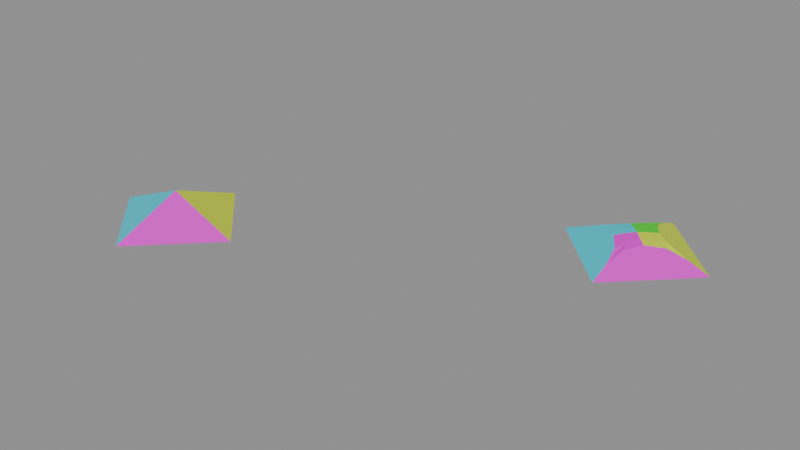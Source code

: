 # Source: Pyramid4_test_8.blend  (saved by Blender 5.2.42; exported with 4.5.12 LTS)
import bpy
from mathutils import Matrix  # noqa: F401  (used for matrix-valued properties, if any)

bpy.ops.wm.read_factory_settings(use_empty=True)
scene = bpy.context.scene
scene.name = 'Scene'

# ---- materials (node trees are filled in below, after node groups)
mat_orange = bpy.data.materials.new('orange')
mat_pink = bpy.data.materials.new('pink')
mat_yellow = bpy.data.materials.new('yellow')
mat_green = bpy.data.materials.new('green')
mat_cyan = bpy.data.materials.new('cyan')

# ---- node groups
ng_geometry_nodes_001 = bpy.data.node_groups.new('Geometry Nodes.001', 'GeometryNodeTree')
_s = ng_geometry_nodes_001.interface.new_socket(name='Geometry', in_out='OUTPUT', socket_type='NodeSocketGeometry')
_s = ng_geometry_nodes_001.interface.new_socket(name='Geometry', in_out='INPUT', socket_type='NodeSocketGeometry')
ng_geometry_nodes_001.is_modifier = True
_N = ng_geometry_nodes_001.nodes; _L = ng_geometry_nodes_001.links
n0 = _N.new('NodeGroupInput'); n0.name = 'Group Input'; n0.location = (-320, 140)
n1 = _N.new('NodeGroupOutput'); n1.name = 'Group Output'; n1.location = (200, 0)
n2 = _N.new('NodeUndefined'); n2.name = 'Mesh Bevel'; n2.location = (-80, 100)
n2.inputs[8].default_value = False
n2.inputs[9].default_value = 0.0
n2.inputs[10].default_value = 4
n2.inputs[11].default_value = 0.5
n3 = _N.new('ShaderNodeValue'); n3.name = 'Value'; n3.location = (-252, 9)
n3.outputs[0].default_value = 0.75
n4 = _N.new('GeometryNodeInputNamedAttribute'); n4.name = 'Named Attribute'; n4.location = (-470, 60)
n4.inputs[0].default_value = 'bevel_weight_vert'
_L.new(n2.outputs[0], n1.inputs[0])
_L.new(n0.outputs[0], n2.inputs[0])
_L.new(n4.outputs[0], n2.inputs[1])
_L.new(n3.outputs[0], n2.inputs[3])
_L.new(n3.outputs[0], n2.inputs[4])
_L.new(n3.outputs[0], n2.inputs[5])
_L.new(n3.outputs[0], n2.inputs[6])
_L.new(n3.outputs[0], n2.inputs[7])
n1.is_active_output = True

# ---- material node trees
mat_orange.use_nodes = True; mat_orange.node_tree.nodes.clear()
_N = mat_orange.node_tree.nodes; _L = mat_orange.node_tree.links
n0 = _N.new('ShaderNodeBsdfPrincipled'); n0.name = 'Principled BSDF'; n0.location = (-200, 100)
n0.inputs[0].default_value = (0.8, 0.2276, 0.001771, 1.0)
n1 = _N.new('ShaderNodeOutputMaterial'); n1.name = 'Material Output'; n1.location = (200, 100)
_L.new(n0.outputs[0], n1.inputs[0])
n1.is_active_output = True
mat_pink.use_nodes = True; mat_pink.node_tree.nodes.clear()
_N = mat_pink.node_tree.nodes; _L = mat_pink.node_tree.links
n0 = _N.new('ShaderNodeBsdfPrincipled'); n0.name = 'Principled BSDF'; n0.location = (-200, 100)
n0.inputs[0].default_value = (0.8, 0.00197, 0.7071, 1.0)
n1 = _N.new('ShaderNodeOutputMaterial'); n1.name = 'Material Output'; n1.location = (200, 100)
_L.new(n0.outputs[0], n1.inputs[0])
n1.is_active_output = True
mat_yellow.use_nodes = True; mat_yellow.node_tree.nodes.clear()
_N = mat_yellow.node_tree.nodes; _L = mat_yellow.node_tree.links
n0 = _N.new('ShaderNodeBsdfPrincipled'); n0.name = 'Principled BSDF'; n0.location = (-200, 100)
n0.inputs[0].default_value = (0.6476, 0.8, 0.008507, 1.0)
n1 = _N.new('ShaderNodeOutputMaterial'); n1.name = 'Material Output'; n1.location = (200, 100)
_L.new(n0.outputs[0], n1.inputs[0])
n1.is_active_output = True
mat_green.use_nodes = True; mat_green.node_tree.nodes.clear()
_N = mat_green.node_tree.nodes; _L = mat_green.node_tree.links
n0 = _N.new('ShaderNodeBsdfPrincipled'); n0.name = 'Principled BSDF'; n0.location = (-200, 100)
n0.inputs[0].default_value = (0.01644, 0.8, 0.001224, 1.0)
n1 = _N.new('ShaderNodeOutputMaterial'); n1.name = 'Material Output'; n1.location = (200, 100)
_L.new(n0.outputs[0], n1.inputs[0])
n1.is_active_output = True
mat_cyan.use_nodes = True; mat_cyan.node_tree.nodes.clear()
_N = mat_cyan.node_tree.nodes; _L = mat_cyan.node_tree.links
n0 = _N.new('ShaderNodeBsdfPrincipled'); n0.name = 'Principled BSDF'; n0.location = (-200, 100)
n0.inputs[0].default_value = (0.0006095, 0.6552, 0.8, 1.0)
n1 = _N.new('ShaderNodeOutputMaterial'); n1.name = 'Material Output'; n1.location = (200, 100)
_L.new(n0.outputs[0], n1.inputs[0])
n1.is_active_output = True

# ---- meshes
me_test_object = bpy.data.meshes.new('test_object')
me_test_object.from_pydata([(0.0, 1.0, -0.2027), (0.0, 0.0, 0.2027), (1.0, -4.371e-08, -0.2027), (-8.742e-08, -1.0, -0.2027), (-1.0, 1.192e-08, -0.2027)], [], [(3, 1, 4), (0, 1, 2), (4, 1, 0), (2, 1, 3), (0, 2, 3, 4)])
me_test_object.polygons.foreach_set('material_index', [4, 2, 3, 1, 0])
_uv = me_test_object.uv_layers.new(name='UVMap')
_uv.uv.foreach_set('vector', [0.5, 0.9644, 9.989e-05, 0.9999, 0.03556, 0.5, 0.5, 0.03556, 0.9999, 0.0001, 0.9644, 0.5, 0.03556, 0.5, 9.994e-05, 9.996e-05, 0.5, 0.03556, 0.9644, 0.5, 0.9999, 0.9999, 0.5, 0.9644, 0.5, 0.03556, 0.9644, 0.5, 0.5, 0.9644, 0.03556, 0.5])
me_test_object.materials.append(mat_orange)
me_test_object.materials.append(mat_pink)
me_test_object.materials.append(mat_yellow)
me_test_object.materials.append(mat_green)
me_test_object.materials.append(mat_cyan)
me_test_object.update()
me_modifier_object = bpy.data.meshes.new('modifier_object')
me_modifier_object.from_pydata([(0.0, 1.0, -0.2027), (0.0, 0.0, 0.2027), (1.0, -4.371e-08, -0.2027), (-8.742e-08, -1.0, -0.2027), (-1.0, 1.192e-08, -0.2027)], [], [(3, 1, 4), (0, 1, 2), (4, 1, 0), (2, 1, 3), (0, 2, 3, 4)])
me_modifier_object.polygons.foreach_set('material_index', [4, 2, 3, 1, 0])
_uv = me_modifier_object.uv_layers.new(name='UVMap')
_uv.uv.foreach_set('vector', [0.5, 0.9644, 9.989e-05, 0.9999, 0.03556, 0.5, 0.5, 0.03556, 0.9999, 0.0001, 0.9644, 0.5, 0.03556, 0.5, 9.994e-05, 9.996e-05, 0.5, 0.03556, 0.9644, 0.5, 0.9999, 0.9999, 0.5, 0.9644, 0.5, 0.03556, 0.9644, 0.5, 0.5, 0.9644, 0.03556, 0.5])
me_modifier_object.materials.append(mat_orange)
me_modifier_object.materials.append(mat_pink)
me_modifier_object.materials.append(mat_yellow)
me_modifier_object.materials.append(mat_green)
me_modifier_object.materials.append(mat_cyan)
me_modifier_object.update()
me_test_object_002 = bpy.data.meshes.new('test_object.002')
me_test_object_002.from_pydata([(0.0, 1.0, -0.2027), (1.0, -4.371e-08, -0.2027), (-8.742e-08, -1.0, -0.2027), (-1.0, 1.192e-08, -0.2027), (-0.6951, 8.288e-09, -0.07908), (-6.076e-08, -0.6951, -0.07908), (0.6951, -3.038e-08, -0.07908), (0.0, 0.6951, -0.07908), (-0.4291, -0.05291, 0.007306), (-0.2036, -0.2036, 0.03764), (-0.4291, 0.05291, 0.007306), (-0.2516, 2.053e-09, 0.03755), (-0.1018, -0.1018, 0.05696), (-3.535e-09, -7.325e-09, 0.06661), (0.05291, -0.4291, 0.007306), (0.2036, -0.2036, 0.03764), (-0.05291, -0.4291, 0.007306), (-3.147e-08, -0.2516, 0.03755), (0.1018, -0.1018, 0.05696), (0.4291, 0.05291, 0.007306), (0.2036, 0.2036, 0.03764), (0.4291, -0.05291, 0.007306), (0.2516, -2.402e-08, 0.03755), (0.1018, 0.1018, 0.05696), (-0.05291, 0.4291, 0.007306), (-0.2036, 0.2036, 0.03764), (0.05291, 0.4291, 0.007306), (-1.673e-09, 0.2516, 0.03755), (-0.1018, 0.1018, 0.05696)], [], [(0, 1, 2, 3), (4, 8, 11, 10), (8, 9, 12, 11), (10, 11, 28, 25), (11, 12, 13, 28), (5, 14, 17, 16), (14, 15, 18, 17), (16, 17, 12, 9), (17, 18, 13, 12), (6, 19, 22, 21), (19, 20, 23, 22), (21, 22, 18, 15), (22, 23, 13, 18), (7, 24, 27, 26), (24, 25, 28, 27), (26, 27, 23, 20), (27, 28, 13, 23), (2, 5, 16, 9, 8, 4, 3), (0, 7, 26, 20, 19, 6, 1), (3, 4, 10, 25, 24, 7, 0), (1, 6, 21, 15, 14, 5, 2)])
me_test_object_002.polygons.foreach_set('material_index', [0, 4, 4, 4, 4, 1, 1, 1, 1, 2, 2, 2, 2, 3, 3, 3, 3, 4, 2, 3, 1])
_uv = me_test_object_002.uv_layers.new(name='UVMap')
_uv.uv.foreach_set('vector', [0.5, 0.03556, 0.9644, 0.5, 0.5, 0.9644, 0.03556, 0.5, 0.02474, 0.6524, 0.04176, 0.7835, 0.01457, 0.8635, -0.004128, 0.7803, 0.04176, 0.7835, 0.1091, 0.8909, 0.06492, 0.9351, 0.01457, 0.8635, -0.004128, 0.7803, 0.01457, 0.8635, -0.02337, 0.9288, -0.06749, 0.8784, 0.01457, 0.8635, 0.06492, 0.9351, 0.00178, 0.9762, -0.02337, 0.9288, 0.6524, 0.9753, 0.7835, 0.9582, 0.8635, 0.9854, 0.7803, 1.004, 0.7835, 0.9582, 0.8909, 0.8909, 0.9351, 0.9351, 0.8635, 0.9854, 0.7803, 1.004, 0.8635, 0.9854, 0.9288, 1.023, 0.8784, 1.067, 0.8635, 0.9854, 0.9351, 0.9351, 0.9762, 0.9982, 0.9288, 1.023, 0.9753, 0.3476, 0.9582, 0.2165, 0.9854, 0.1365, 1.004, 0.2197, 0.9582, 0.2165, 0.8909, 0.1091, 0.9351, 0.06492, 0.9854, 0.1365, 1.004, 0.2197, 0.9854, 0.1365, 1.023, 0.07118, 1.067, 0.1216, 0.9854, 0.1365, 0.9351, 0.06492, 0.9982, 0.02379, 1.023, 0.07118, 0.3476, 0.02475, 0.2165, 0.04176, 0.1365, 0.01457, 0.2197, -0.004128, 0.2165, 0.04176, 0.1091, 0.1091, 0.06492, 0.06492, 0.1365, 0.01457, 0.2197, -0.004128, 0.1365, 0.01457, 0.07118, -0.02337, 0.1216, -0.06749, 0.1365, 0.01457, 0.06492, 0.06492, 0.02379, 0.00178, 0.07118, -0.02337, 0.5, 0.9644, 0.3476, 0.9753, 0.2165, 0.9582, 0.1091, 0.8909, 0.04176, 0.7835, 0.02474, 0.6524, 0.03556, 0.5, 0.5, 0.03556, 0.6524, 0.02475, 0.7835, 0.04176, 0.8909, 0.1091, 0.9582, 0.2165, 0.9753, 0.3476, 0.9644, 0.5, 0.03556, 0.5, 0.02474, 0.3476, 0.04176, 0.2165, 0.1091, 0.1091, 0.2165, 0.04176, 0.3476, 0.02475, 0.5, 0.03556, 0.9644, 0.5, 0.9753, 0.6524, 0.9582, 0.7835, 0.8909, 0.8909, 0.7835, 0.9582, 0.6524, 0.9753, 0.5, 0.9644])
me_test_object_002.materials.append(mat_orange)
me_test_object_002.materials.append(mat_pink)
me_test_object_002.materials.append(mat_yellow)
me_test_object_002.materials.append(mat_green)
me_test_object_002.materials.append(mat_cyan)
me_test_object_002.update()

# ---- objects
ob_test_object = bpy.data.objects.new('test_object', me_test_object)
ob_modifier_object = bpy.data.objects.new('modifier_object', me_modifier_object)
ob_expected_object = bpy.data.objects.new('expected_object', me_test_object_002)

# ---- transforms, parenting, visibility, modifiers, constraints
ob_test_object.location = (0.0, 0.0, 0.0)
_m = ob_test_object.modifiers.new('GeometryNodes', 'NODES')
_m.node_group = ng_geometry_nodes_001
ob_modifier_object.location = (-5.0, 0.0, 0.0)
_m = ob_modifier_object.modifiers.new('Bevel', 'BEVEL')
_m.width = 0.75
_m.width_pct = 0.75
_m.segments = 4
_m.affect = 'VERTICES'
_m.limit_method = 'WEIGHT'
_m.use_clamp_overlap = False
ob_expected_object.location = (0.0, 3.0, 0.0)

# ---- collection membership
scene.collection.objects.link(ob_test_object)
scene.collection.objects.link(ob_modifier_object)
scene.collection.objects.link(ob_expected_object)

# ---- scene / render settings (as saved in the file)
scene.frame_start = 1; scene.frame_end = 250; scene.frame_set(1)
scene.render.engine = 'BLENDER_EEVEE_NEXT'
scene.render.bake_bias = 0.0
scene.render.bake_samples = 0
scene.cycles.sampling_pattern = 'TABULATED_SOBOL'
scene.eevee.use_volume_custom_range = False
scene.eevee.fast_gi_thickness_far = 0.0
bpy.context.view_layer.update()

# ---- added for rendering (the .blend has no active camera and no usable light): camera, sun + grey world if the file has none
cam_auto = bpy.data.cameras.new('AutoCamera')
cam_auto.lens = 50.0
cam_auto.sensor_width = 36.0
cam_auto.clip_end = 1000.0
ob_auto_camera = bpy.data.objects.new('AutoCamera', cam_auto)
scene.collection.objects.link(ob_auto_camera)
ob_auto_camera.location = (5.46298, -8.05558, 6.30234)
ob_auto_camera.rotation_euler = (1.09748, -7.21219e-08, 0.694738)
scene.camera = ob_auto_camera
light_auto_sun = bpy.data.lights.new('AutoSun', 'SUN')
light_auto_sun.energy = 3.0
light_auto_sun.angle = 0.0523599
ob_auto_sun = bpy.data.objects.new('AutoSun', light_auto_sun)
scene.collection.objects.link(ob_auto_sun)
ob_auto_sun.rotation_euler = (0.872665, 0.174533, 0.523599)
if scene.world is None:
    world_auto = bpy.data.worlds.new('AutoWorld')
    world_auto.color = (0.3, 0.3, 0.3)
    scene.world = world_auto
bpy.context.view_layer.update()
